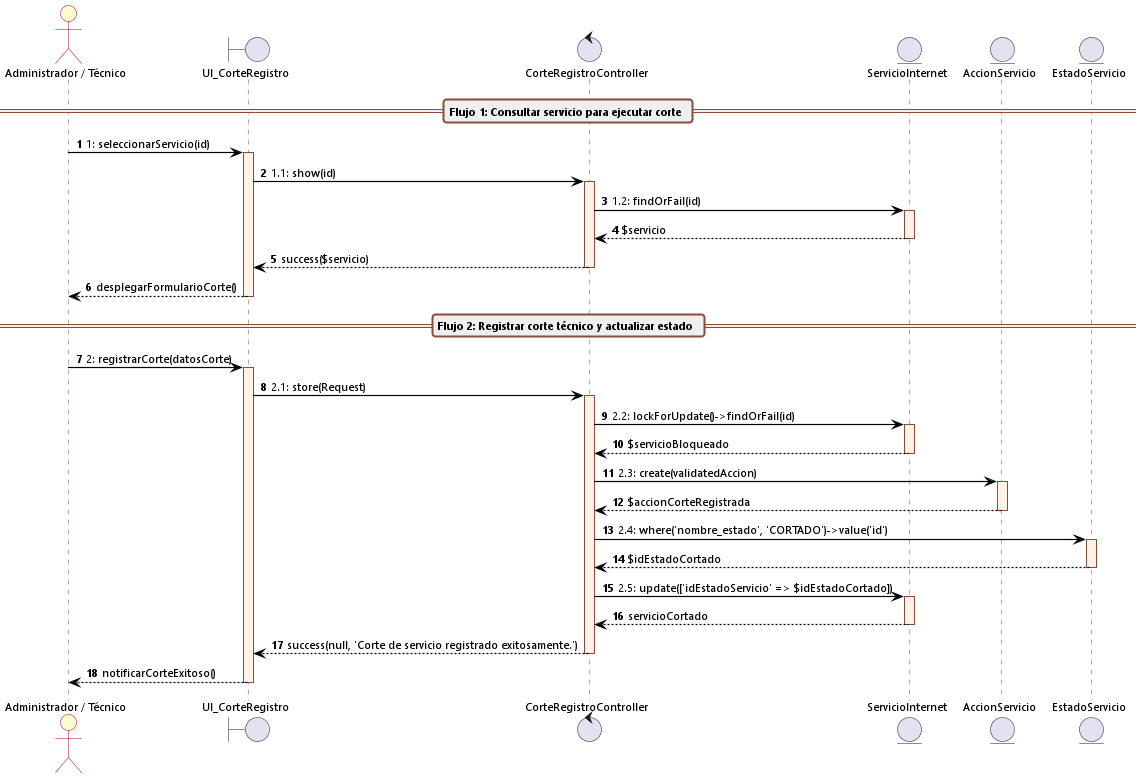

The diagram above was rendered by PlantUML. Its source (embedded in the PNG):
@startuml cu14_secuencia_registrar_corte_realizado
autonumber
skinparam backgroundColor white
skinparam defaultFontName "Segoe UI"
skinparam defaultFontSize 11
skinparam sequenceArrowThickness 1.2
skinparam roundcorner 6

skinparam sequence {
    ArrowColor black
    ActorBorderColor #A80036
    ActorBackgroundColor #FEFECE
    LifeLineBorderColor #8A4B38
    LifeLineBackgroundColor #FFF2E6
    ParticipantBorderColor #8A4B38
    ParticipantBackgroundColor #FFF2E6
    BoxBorderColor #A80036
    BoxBackgroundColor #FAFAFA
    GroupBackgroundColor #F8F9FA
    GroupBorderColor #8A4B38
    DividerBackgroundColor #EFEFEF
    DividerBorderColor #8A4B38
}

actor "Administrador / Técnico" as Admin
boundary UI_CorteRegistro
control CorteRegistroController
entity ServicioInternet
entity AccionServicio
entity EstadoServicio

== Flujo 1: Consultar servicio para ejecutar corte ==

Admin -> UI_CorteRegistro: 1: seleccionarServicio(id)
activate UI_CorteRegistro

UI_CorteRegistro -> CorteRegistroController: 1.1: show(id)
activate CorteRegistroController

CorteRegistroController -> ServicioInternet: 1.2: findOrFail(id)
activate ServicioInternet
ServicioInternet --> CorteRegistroController: $servicio
deactivate ServicioInternet

CorteRegistroController --> UI_CorteRegistro: success($servicio)
deactivate CorteRegistroController

UI_CorteRegistro --> Admin: desplegarFormularioCorte()
deactivate UI_CorteRegistro

== Flujo 2: Registrar corte técnico y actualizar estado ==

Admin -> UI_CorteRegistro: 2: registrarCorte(datosCorte)
activate UI_CorteRegistro

UI_CorteRegistro -> CorteRegistroController: 2.1: store(Request)
activate CorteRegistroController

CorteRegistroController -> ServicioInternet: 2.2: lockForUpdate()->findOrFail(id)
activate ServicioInternet
ServicioInternet --> CorteRegistroController: $servicioBloqueado
deactivate ServicioInternet

CorteRegistroController -> AccionServicio: 2.3: create(validatedAccion)
activate AccionServicio
AccionServicio --> CorteRegistroController: $accionCorteRegistrada
deactivate AccionServicio

CorteRegistroController -> EstadoServicio: 2.4: where('nombre_estado', 'CORTADO')->value('id')
activate EstadoServicio
EstadoServicio --> CorteRegistroController: $idEstadoCortado
deactivate EstadoServicio

CorteRegistroController -> ServicioInternet: 2.5: update(['idEstadoServicio' => $idEstadoCortado])
activate ServicioInternet
ServicioInternet --> CorteRegistroController: servicioCortado
deactivate ServicioInternet

CorteRegistroController --> UI_CorteRegistro: success(null, 'Corte de servicio registrado exitosamente.')
deactivate CorteRegistroController

UI_CorteRegistro --> Admin: notificarCorteExitoso()
deactivate UI_CorteRegistro
@enduml